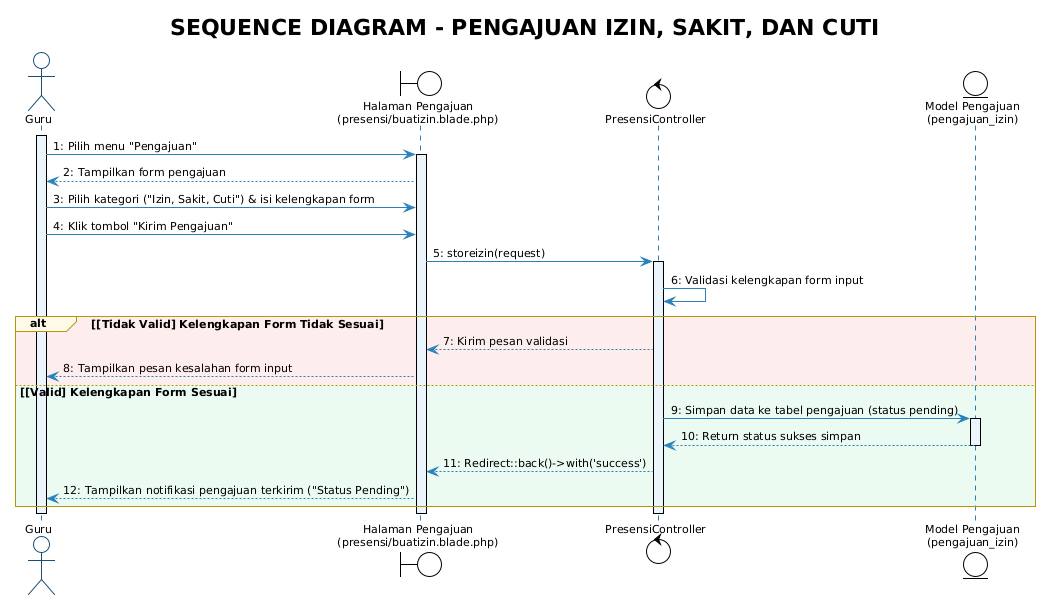

The diagram above was rendered by PlantUML. Its source (embedded in the PNG):
@startuml Sequence_Guru_Pengajuan_Izin
!theme plain
skinparam backgroundColor white
skinparam shadowing false
skinparam defaultFontName "Segoe UI"
skinparam defaultFontSize 11

skinparam sequence {
    ArrowColor #2980B9
    ActorBorderColor #1B4F72
    LifeLineBorderColor #2980B9
    LifeLineBackgroundColor #EBF5FB
    ParticipantBorderColor #1B4F72
    ParticipantBackgroundColor #EBF5FB
    ParticipantFontColor #1B2631
    GroupBorderColor #B7950B
    GroupBackgroundColor #FEF9E7
}

actor "Guru" as Guru
boundary "Halaman Pengajuan\n(presensi/buatizin.blade.php)" as View
control "PresensiController" as Ctrl
entity "Model Pengajuan\n(pengajuan_izin)" as Model

title **SEQUENCE DIAGRAM - PENGAJUAN IZIN, SAKIT, DAN CUTI**

activate Guru
Guru -> View : 1: Pilih menu "Pengajuan"
activate View
View --> Guru : 2: Tampilkan form pengajuan

Guru -> View : 3: Pilih kategori ("Izin, Sakit, Cuti") & isi kelengkapan form
Guru -> View : 4: Klik tombol "Kirim Pengajuan"

View -> Ctrl : 5: storeizin(request)
activate Ctrl

Ctrl -> Ctrl : 6: Validasi kelengkapan form input

alt #FDEDEC [Tidak Valid] Kelengkapan Form Tidak Sesuai
    Ctrl --> View : 7: Kirim pesan validasi
    View --> Guru : 8: Tampilkan pesan kesalahan form input
else #EAFAF1 [Valid] Kelengkapan Form Sesuai
    Ctrl -> Model : 9: Simpan data ke tabel pengajuan (status pending)
    activate Model
    Model --> Ctrl : 10: Return status sukses simpan
    deactivate Model

    Ctrl --> View : 11: Redirect::back()->with('success')
    View --> Guru : 12: Tampilkan notifikasi pengajuan terkirim ("Status Pending")
end

deactivate Ctrl
deactivate View
deactivate Guru
@enduml